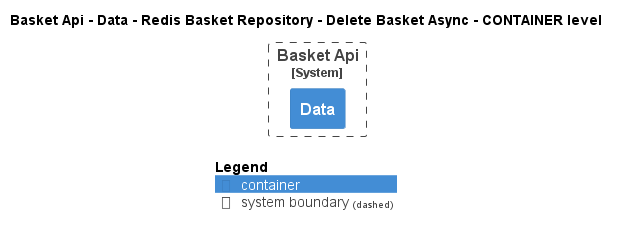

The diagram above was rendered by PlantUML. Its source (embedded in the PNG):
@startuml
!pragma layout smetana
!include ..\..\..\..\..\..\..\..\.c4s\C4_Container.puml

AddElementTag("state:new", $bgColor=green, $fontColor=#ffffff, $borderColor=green, $shadowing="False")
AddElementTag("state:changed", $bgColor=orange, $fontColor=#ffffff, $borderColor=orange, $shadowing="False")
AddElementTag("state:removed", $bgColor=red, $fontColor=#ffffff, $borderColor=red, $shadowing="False")

AddRelTag("state:new", $textColor=green, $lineColor=green)
AddRelTag("state:changed", $textColor=orange, $lineColor=orange)
AddRelTag("state:removed", $textColor=red, $lineColor=red)

SHOW_PERSON_PORTRAIT()
LAYOUT_TOP_DOWN()

skinparam linetype polyline

title Basket Api - Data - Redis Basket Repository - Delete Basket Async - CONTAINER level


System_Boundary(dotnet.eShop.Architecture.SoftwareSystems.BasketApi, "Basket Api") {
    Container(dotnet.eShop.Architecture.SoftwareSystems.BasketApi.Containers.Data, "Data", "", "")
}




SHOW_LEGEND()
@enduml